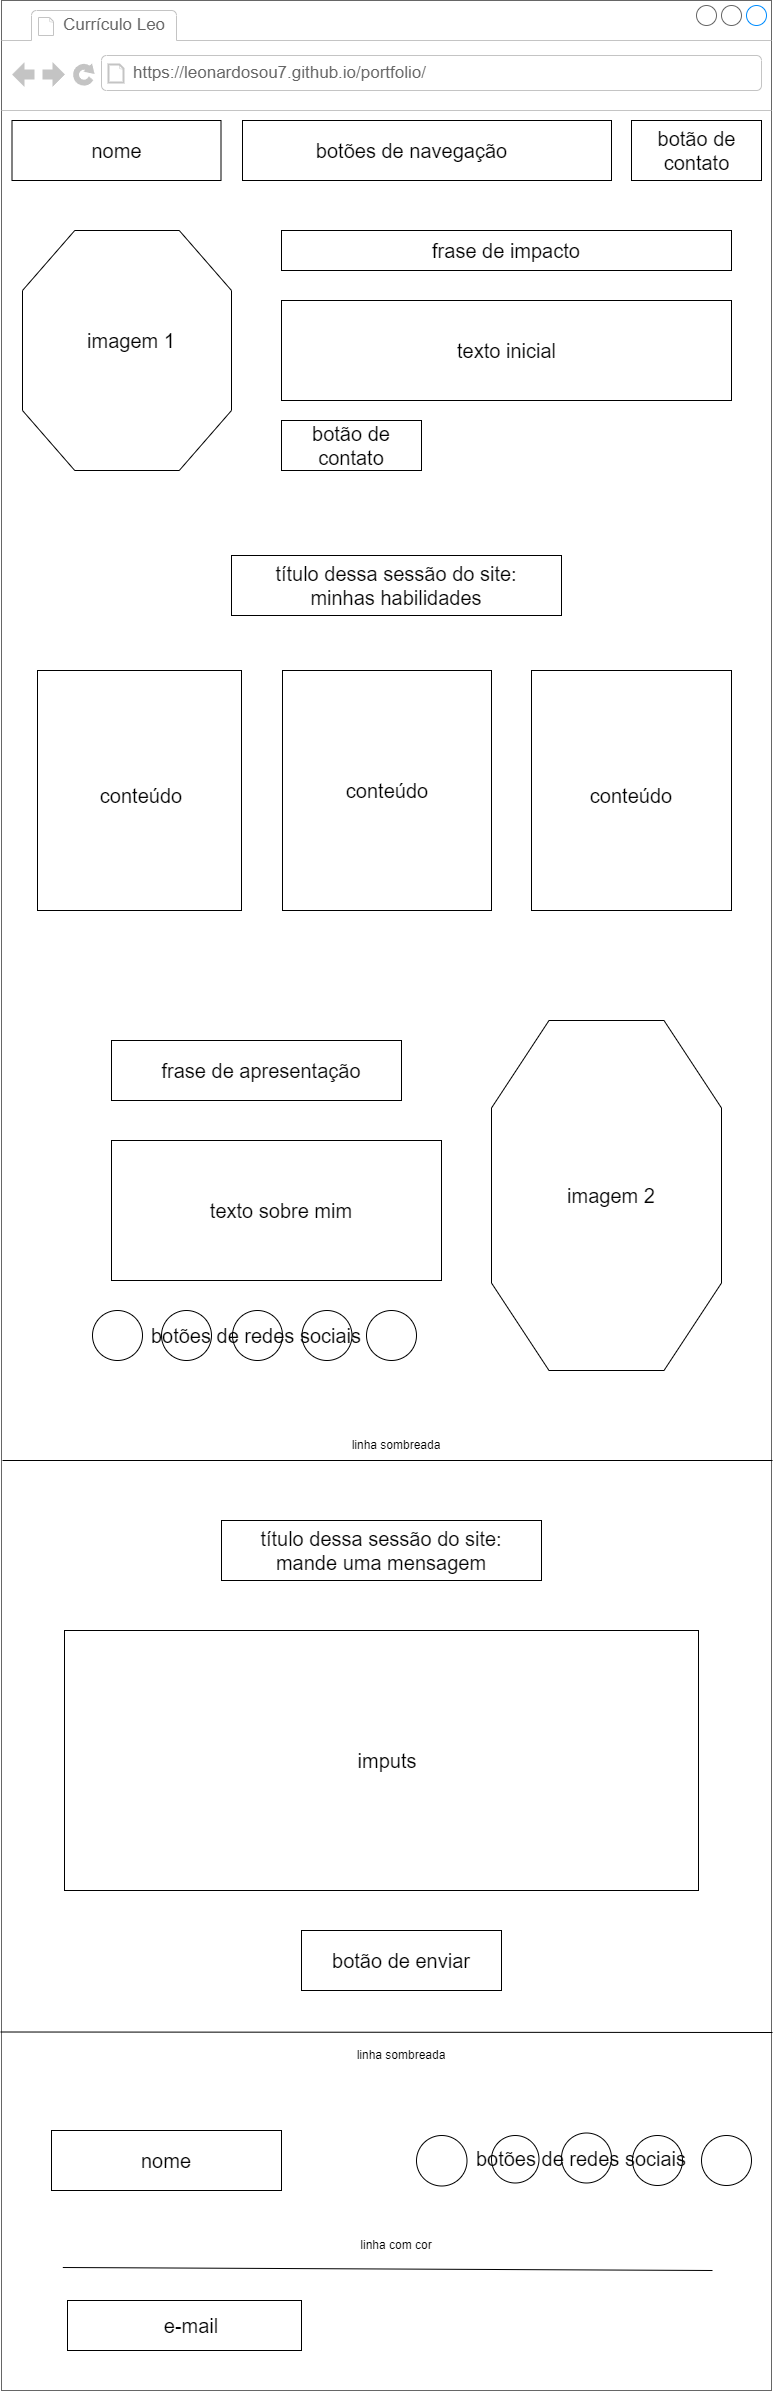

The diagram above was exported from draw.io. Its source (the exported page's mxGraphModel, read from the mxfile embedded in the PNG):
<mxGraphModel dx="880" dy="460" grid="1" gridSize="10" guides="1" tooltips="1" connect="1" arrows="1" fold="1" page="1" pageScale="1" pageWidth="827" pageHeight="1169" math="0" shadow="0">
  <root>
    <mxCell id="0" />
    <mxCell id="1" parent="0" />
    <mxCell id="XosQYpAzERVp8lpWnHH1-47" value="" style="strokeWidth=1;shadow=0;dashed=0;align=center;html=1;shape=mxgraph.mockup.containers.browserWindow;rSize=0;strokeColor=#666666;strokeColor2=#008cff;strokeColor3=#c4c4c4;mainText=,;recursiveResize=0;" vertex="1" parent="1">
      <mxGeometry x="49" y="70" width="770" height="2390" as="geometry" />
    </mxCell>
    <mxCell id="XosQYpAzERVp8lpWnHH1-48" value="Currículo Leo" style="strokeWidth=1;shadow=0;dashed=0;align=center;html=1;shape=mxgraph.mockup.containers.anchor;fontSize=17;fontColor=#666666;align=left;whiteSpace=wrap;" vertex="1" parent="XosQYpAzERVp8lpWnHH1-47">
      <mxGeometry x="60" y="12" width="110" height="26" as="geometry" />
    </mxCell>
    <mxCell id="XosQYpAzERVp8lpWnHH1-49" value="https://leonardosou7.github.io/portfolio/" style="strokeWidth=1;shadow=0;dashed=0;align=center;html=1;shape=mxgraph.mockup.containers.anchor;rSize=0;fontSize=17;fontColor=#666666;align=left;" vertex="1" parent="XosQYpAzERVp8lpWnHH1-47">
      <mxGeometry x="130" y="60" width="250" height="26" as="geometry" />
    </mxCell>
    <mxCell id="XosQYpAzERVp8lpWnHH1-50" value="" style="rounded=0;whiteSpace=wrap;html=1;" vertex="1" parent="XosQYpAzERVp8lpWnHH1-47">
      <mxGeometry x="241" y="120" width="369" height="60" as="geometry" />
    </mxCell>
    <mxCell id="XosQYpAzERVp8lpWnHH1-51" value="&lt;span style=&quot;font-size: 20px;&quot;&gt;botões de navegação&lt;/span&gt;" style="text;html=1;align=center;verticalAlign=middle;whiteSpace=wrap;rounded=0;" vertex="1" parent="XosQYpAzERVp8lpWnHH1-47">
      <mxGeometry x="281" y="135" width="259" height="30" as="geometry" />
    </mxCell>
    <mxCell id="XosQYpAzERVp8lpWnHH1-52" value="" style="rounded=0;whiteSpace=wrap;html=1;" vertex="1" parent="XosQYpAzERVp8lpWnHH1-47">
      <mxGeometry x="630" y="120" width="130" height="60" as="geometry" />
    </mxCell>
    <mxCell id="XosQYpAzERVp8lpWnHH1-53" value="&lt;span style=&quot;font-size: 20px;&quot;&gt;botão de contato&lt;/span&gt;" style="text;html=1;align=center;verticalAlign=middle;whiteSpace=wrap;rounded=0;" vertex="1" parent="XosQYpAzERVp8lpWnHH1-47">
      <mxGeometry x="631" y="120" width="129" height="60" as="geometry" />
    </mxCell>
    <mxCell id="XosQYpAzERVp8lpWnHH1-54" value="" style="group" vertex="1" connectable="0" parent="XosQYpAzERVp8lpWnHH1-47">
      <mxGeometry x="10.5" y="120" width="209" height="60" as="geometry" />
    </mxCell>
    <mxCell id="XosQYpAzERVp8lpWnHH1-55" value="" style="rounded=0;whiteSpace=wrap;html=1;" vertex="1" parent="XosQYpAzERVp8lpWnHH1-54">
      <mxGeometry width="209" height="60" as="geometry" />
    </mxCell>
    <mxCell id="XosQYpAzERVp8lpWnHH1-56" value="&lt;span style=&quot;font-size: 20px;&quot;&gt;nome&lt;/span&gt;" style="text;html=1;align=center;verticalAlign=middle;whiteSpace=wrap;rounded=0;" vertex="1" parent="XosQYpAzERVp8lpWnHH1-54">
      <mxGeometry x="20.5" y="15" width="169" height="30" as="geometry" />
    </mxCell>
    <mxCell id="XosQYpAzERVp8lpWnHH1-57" value="" style="verticalLabelPosition=bottom;verticalAlign=top;html=1;shape=mxgraph.basic.polygon;polyCoords=[[0.25,0],[0.75,0],[1,0.25],[1,0.75],[0.75,1],[0.25,1],[0,0.75],[0,0.25]];polyline=0;" vertex="1" parent="XosQYpAzERVp8lpWnHH1-47">
      <mxGeometry x="21" y="230" width="209" height="240" as="geometry" />
    </mxCell>
    <mxCell id="XosQYpAzERVp8lpWnHH1-58" value="&lt;font style=&quot;font-size: 20px;&quot;&gt;imagem 1&lt;/font&gt;" style="text;html=1;align=center;verticalAlign=middle;whiteSpace=wrap;rounded=0;" vertex="1" parent="XosQYpAzERVp8lpWnHH1-47">
      <mxGeometry x="50" y="300" width="160" height="80" as="geometry" />
    </mxCell>
    <mxCell id="XosQYpAzERVp8lpWnHH1-59" value="" style="rounded=0;whiteSpace=wrap;html=1;" vertex="1" parent="XosQYpAzERVp8lpWnHH1-47">
      <mxGeometry x="280" y="230" width="450" height="40" as="geometry" />
    </mxCell>
    <mxCell id="XosQYpAzERVp8lpWnHH1-60" value="&lt;span style=&quot;font-size: 20px;&quot;&gt;frase de impacto&lt;/span&gt;" style="text;html=1;align=center;verticalAlign=middle;whiteSpace=wrap;rounded=0;" vertex="1" parent="XosQYpAzERVp8lpWnHH1-47">
      <mxGeometry x="290" y="235" width="430" height="30" as="geometry" />
    </mxCell>
    <mxCell id="XosQYpAzERVp8lpWnHH1-61" value="" style="group" vertex="1" connectable="0" parent="XosQYpAzERVp8lpWnHH1-47">
      <mxGeometry x="280" y="300" width="450" height="100" as="geometry" />
    </mxCell>
    <mxCell id="XosQYpAzERVp8lpWnHH1-62" value="" style="verticalLabelPosition=bottom;verticalAlign=top;html=1;shape=mxgraph.basic.rect;fillColor2=none;strokeWidth=1;size=20;indent=5;" vertex="1" parent="XosQYpAzERVp8lpWnHH1-61">
      <mxGeometry width="450" height="100" as="geometry" />
    </mxCell>
    <mxCell id="XosQYpAzERVp8lpWnHH1-63" value="&lt;span style=&quot;font-size: 20px;&quot;&gt;texto inicial&lt;/span&gt;" style="text;html=1;align=center;verticalAlign=middle;whiteSpace=wrap;rounded=0;" vertex="1" parent="XosQYpAzERVp8lpWnHH1-61">
      <mxGeometry x="75.5" y="20" width="299" height="60" as="geometry" />
    </mxCell>
    <mxCell id="XosQYpAzERVp8lpWnHH1-64" value="" style="rounded=0;whiteSpace=wrap;html=1;" vertex="1" parent="XosQYpAzERVp8lpWnHH1-47">
      <mxGeometry x="280" y="420" width="140" height="50" as="geometry" />
    </mxCell>
    <mxCell id="XosQYpAzERVp8lpWnHH1-65" value="&lt;span style=&quot;font-size: 20px;&quot;&gt;botão de contato&lt;/span&gt;" style="text;html=1;align=center;verticalAlign=middle;whiteSpace=wrap;rounded=0;" vertex="1" parent="XosQYpAzERVp8lpWnHH1-47">
      <mxGeometry x="290" y="425" width="120" height="40" as="geometry" />
    </mxCell>
    <mxCell id="XosQYpAzERVp8lpWnHH1-66" value="" style="rounded=0;whiteSpace=wrap;html=1;" vertex="1" parent="XosQYpAzERVp8lpWnHH1-47">
      <mxGeometry x="230" y="555" width="330" height="60" as="geometry" />
    </mxCell>
    <mxCell id="XosQYpAzERVp8lpWnHH1-67" value="&lt;span style=&quot;font-size: 20px;&quot;&gt;título dessa sessão do site: minhas habilidades&lt;/span&gt;" style="text;html=1;align=center;verticalAlign=middle;whiteSpace=wrap;rounded=0;" vertex="1" parent="XosQYpAzERVp8lpWnHH1-47">
      <mxGeometry x="240" y="570" width="310" height="30" as="geometry" />
    </mxCell>
    <mxCell id="XosQYpAzERVp8lpWnHH1-68" value="" style="rounded=0;whiteSpace=wrap;html=1;" vertex="1" parent="XosQYpAzERVp8lpWnHH1-47">
      <mxGeometry x="36" y="670" width="204" height="240" as="geometry" />
    </mxCell>
    <mxCell id="XosQYpAzERVp8lpWnHH1-69" value="" style="rounded=0;whiteSpace=wrap;html=1;" vertex="1" parent="XosQYpAzERVp8lpWnHH1-47">
      <mxGeometry x="281" y="670" width="209" height="240" as="geometry" />
    </mxCell>
    <mxCell id="XosQYpAzERVp8lpWnHH1-70" value="" style="rounded=0;whiteSpace=wrap;html=1;" vertex="1" parent="XosQYpAzERVp8lpWnHH1-47">
      <mxGeometry x="530" y="670" width="200" height="240" as="geometry" />
    </mxCell>
    <mxCell id="XosQYpAzERVp8lpWnHH1-71" value="&lt;span style=&quot;font-size: 20px;&quot;&gt;conteúdo&lt;/span&gt;" style="text;html=1;align=center;verticalAlign=middle;whiteSpace=wrap;rounded=0;" vertex="1" parent="XosQYpAzERVp8lpWnHH1-47">
      <mxGeometry x="60" y="760" width="160" height="70" as="geometry" />
    </mxCell>
    <mxCell id="XosQYpAzERVp8lpWnHH1-72" value="&lt;font style=&quot;font-size: 20px;&quot;&gt;conteúdo&lt;/font&gt;" style="text;html=1;align=center;verticalAlign=middle;whiteSpace=wrap;rounded=0;" vertex="1" parent="XosQYpAzERVp8lpWnHH1-47">
      <mxGeometry x="300.5" y="755" width="170" height="70" as="geometry" />
    </mxCell>
    <mxCell id="XosQYpAzERVp8lpWnHH1-74" value="&lt;span style=&quot;font-size: 20px;&quot;&gt;conteúdo&lt;/span&gt;" style="text;html=1;align=center;verticalAlign=middle;whiteSpace=wrap;rounded=0;" vertex="1" parent="XosQYpAzERVp8lpWnHH1-47">
      <mxGeometry x="560" y="770" width="140" height="50" as="geometry" />
    </mxCell>
    <mxCell id="XosQYpAzERVp8lpWnHH1-75" value="" style="verticalLabelPosition=bottom;verticalAlign=top;html=1;shape=mxgraph.basic.polygon;polyCoords=[[0.25,0],[0.75,0],[1,0.25],[1,0.75],[0.75,1],[0.25,1],[0,0.75],[0,0.25]];polyline=0;" vertex="1" parent="XosQYpAzERVp8lpWnHH1-47">
      <mxGeometry x="490" y="1020" width="230" height="350" as="geometry" />
    </mxCell>
    <mxCell id="XosQYpAzERVp8lpWnHH1-76" value="&lt;span style=&quot;font-size: 20px;&quot;&gt;imagem 2&lt;/span&gt;" style="text;html=1;align=center;verticalAlign=middle;whiteSpace=wrap;rounded=0;" vertex="1" parent="XosQYpAzERVp8lpWnHH1-47">
      <mxGeometry x="540" y="1145" width="140" height="100" as="geometry" />
    </mxCell>
    <mxCell id="XosQYpAzERVp8lpWnHH1-77" value="" style="rounded=0;whiteSpace=wrap;html=1;" vertex="1" parent="XosQYpAzERVp8lpWnHH1-47">
      <mxGeometry x="110" y="1040" width="290" height="60" as="geometry" />
    </mxCell>
    <mxCell id="XosQYpAzERVp8lpWnHH1-78" value="&lt;span style=&quot;font-size: 20px;&quot;&gt;frase de apresentação&lt;/span&gt;" style="text;html=1;align=center;verticalAlign=middle;whiteSpace=wrap;rounded=0;" vertex="1" parent="XosQYpAzERVp8lpWnHH1-47">
      <mxGeometry x="120" y="1055" width="280" height="30" as="geometry" />
    </mxCell>
    <mxCell id="XosQYpAzERVp8lpWnHH1-79" value="" style="rounded=0;whiteSpace=wrap;html=1;" vertex="1" parent="XosQYpAzERVp8lpWnHH1-47">
      <mxGeometry x="110" y="1140" width="330" height="140" as="geometry" />
    </mxCell>
    <mxCell id="XosQYpAzERVp8lpWnHH1-80" value="&lt;span style=&quot;font-size: 20px;&quot;&gt;texto sobre mim&lt;/span&gt;" style="text;html=1;align=center;verticalAlign=middle;whiteSpace=wrap;rounded=0;" vertex="1" parent="XosQYpAzERVp8lpWnHH1-47">
      <mxGeometry x="150" y="1170" width="260" height="80" as="geometry" />
    </mxCell>
    <mxCell id="XosQYpAzERVp8lpWnHH1-81" value="" style="ellipse;whiteSpace=wrap;html=1;aspect=fixed;" vertex="1" parent="XosQYpAzERVp8lpWnHH1-47">
      <mxGeometry x="91" y="1310" width="50" height="50" as="geometry" />
    </mxCell>
    <mxCell id="XosQYpAzERVp8lpWnHH1-82" value="" style="ellipse;whiteSpace=wrap;html=1;aspect=fixed;" vertex="1" parent="XosQYpAzERVp8lpWnHH1-47">
      <mxGeometry x="160" y="1310" width="50" height="50" as="geometry" />
    </mxCell>
    <mxCell id="XosQYpAzERVp8lpWnHH1-83" value="" style="ellipse;whiteSpace=wrap;html=1;aspect=fixed;" vertex="1" parent="XosQYpAzERVp8lpWnHH1-47">
      <mxGeometry x="231" y="1310" width="50" height="50" as="geometry" />
    </mxCell>
    <mxCell id="XosQYpAzERVp8lpWnHH1-84" value="" style="ellipse;whiteSpace=wrap;html=1;aspect=fixed;" vertex="1" parent="XosQYpAzERVp8lpWnHH1-47">
      <mxGeometry x="300.5" y="1310" width="50" height="50" as="geometry" />
    </mxCell>
    <mxCell id="XosQYpAzERVp8lpWnHH1-85" value="" style="ellipse;whiteSpace=wrap;html=1;aspect=fixed;" vertex="1" parent="XosQYpAzERVp8lpWnHH1-47">
      <mxGeometry x="365" y="1310" width="50" height="50" as="geometry" />
    </mxCell>
    <mxCell id="XosQYpAzERVp8lpWnHH1-86" value="&lt;font style=&quot;font-size: 20px;&quot;&gt;botões de redes sociais&lt;/font&gt;" style="text;html=1;align=center;verticalAlign=middle;whiteSpace=wrap;rounded=0;" vertex="1" parent="XosQYpAzERVp8lpWnHH1-47">
      <mxGeometry x="90" y="1310" width="330" height="50" as="geometry" />
    </mxCell>
    <mxCell id="XosQYpAzERVp8lpWnHH1-87" value="" style="endArrow=none;html=1;rounded=0;" edge="1" parent="XosQYpAzERVp8lpWnHH1-47">
      <mxGeometry width="50" height="50" relative="1" as="geometry">
        <mxPoint x="1" y="1460" as="sourcePoint" />
        <mxPoint x="771" y="1460" as="targetPoint" />
      </mxGeometry>
    </mxCell>
    <mxCell id="XosQYpAzERVp8lpWnHH1-88" value="" style="rounded=0;whiteSpace=wrap;html=1;" vertex="1" parent="XosQYpAzERVp8lpWnHH1-47">
      <mxGeometry x="220" y="1520" width="320" height="60" as="geometry" />
    </mxCell>
    <mxCell id="XosQYpAzERVp8lpWnHH1-89" value="&lt;font style=&quot;font-size: 20px;&quot;&gt;título dessa sessão do site: mande uma mensagem&lt;/font&gt;" style="text;html=1;align=center;verticalAlign=middle;whiteSpace=wrap;rounded=0;" vertex="1" parent="XosQYpAzERVp8lpWnHH1-47">
      <mxGeometry x="230" y="1535" width="300" height="30" as="geometry" />
    </mxCell>
    <mxCell id="XosQYpAzERVp8lpWnHH1-90" value="" style="rounded=0;whiteSpace=wrap;html=1;" vertex="1" parent="XosQYpAzERVp8lpWnHH1-47">
      <mxGeometry x="63" y="1630" width="634" height="260" as="geometry" />
    </mxCell>
    <mxCell id="XosQYpAzERVp8lpWnHH1-91" value="&lt;span style=&quot;font-size: 20px;&quot;&gt;imputs&lt;/span&gt;" style="text;html=1;align=center;verticalAlign=middle;whiteSpace=wrap;rounded=0;" vertex="1" parent="XosQYpAzERVp8lpWnHH1-47">
      <mxGeometry x="125.5" y="1690" width="520" height="140" as="geometry" />
    </mxCell>
    <mxCell id="XosQYpAzERVp8lpWnHH1-92" value="" style="rounded=0;whiteSpace=wrap;html=1;" vertex="1" parent="XosQYpAzERVp8lpWnHH1-47">
      <mxGeometry x="300" y="1930" width="200" height="60" as="geometry" />
    </mxCell>
    <mxCell id="XosQYpAzERVp8lpWnHH1-93" value="&lt;font style=&quot;font-size: 20px;&quot;&gt;botão de enviar&lt;/font&gt;" style="text;html=1;align=center;verticalAlign=middle;whiteSpace=wrap;rounded=0;" vertex="1" parent="XosQYpAzERVp8lpWnHH1-47">
      <mxGeometry x="310" y="1945" width="180" height="30" as="geometry" />
    </mxCell>
    <mxCell id="XosQYpAzERVp8lpWnHH1-96" value="" style="rounded=0;whiteSpace=wrap;html=1;" vertex="1" parent="XosQYpAzERVp8lpWnHH1-47">
      <mxGeometry x="50" y="2130" width="230" height="60" as="geometry" />
    </mxCell>
    <mxCell id="XosQYpAzERVp8lpWnHH1-97" value="&lt;span style=&quot;font-size: 20px;&quot;&gt;nome&lt;/span&gt;" style="text;html=1;align=center;verticalAlign=middle;whiteSpace=wrap;rounded=0;" vertex="1" parent="XosQYpAzERVp8lpWnHH1-47">
      <mxGeometry x="70" y="2145" width="190" height="30" as="geometry" />
    </mxCell>
    <mxCell id="XosQYpAzERVp8lpWnHH1-98" value="linha sombreada" style="text;html=1;align=center;verticalAlign=middle;whiteSpace=wrap;rounded=0;" vertex="1" parent="XosQYpAzERVp8lpWnHH1-47">
      <mxGeometry x="260" y="1430" width="270" height="30" as="geometry" />
    </mxCell>
    <mxCell id="XosQYpAzERVp8lpWnHH1-99" value="linha sombreada" style="text;html=1;align=center;verticalAlign=middle;whiteSpace=wrap;rounded=0;" vertex="1" parent="XosQYpAzERVp8lpWnHH1-47">
      <mxGeometry x="220" y="2040" width="360" height="30" as="geometry" />
    </mxCell>
    <mxCell id="XosQYpAzERVp8lpWnHH1-100" value="" style="ellipse;whiteSpace=wrap;html=1;aspect=fixed;" vertex="1" parent="XosQYpAzERVp8lpWnHH1-47">
      <mxGeometry x="415" y="2135" width="50.5" height="50.5" as="geometry" />
    </mxCell>
    <mxCell id="XosQYpAzERVp8lpWnHH1-101" value="" style="ellipse;whiteSpace=wrap;html=1;aspect=fixed;" vertex="1" parent="XosQYpAzERVp8lpWnHH1-47">
      <mxGeometry x="490" y="2135" width="47.5" height="47.5" as="geometry" />
    </mxCell>
    <mxCell id="XosQYpAzERVp8lpWnHH1-102" value="" style="ellipse;whiteSpace=wrap;html=1;aspect=fixed;" vertex="1" parent="XosQYpAzERVp8lpWnHH1-47">
      <mxGeometry x="560" y="2132.5" width="50" height="50" as="geometry" />
    </mxCell>
    <mxCell id="XosQYpAzERVp8lpWnHH1-103" value="" style="ellipse;whiteSpace=wrap;html=1;aspect=fixed;" vertex="1" parent="XosQYpAzERVp8lpWnHH1-47">
      <mxGeometry x="631" y="2135" width="50" height="50" as="geometry" />
    </mxCell>
    <mxCell id="XosQYpAzERVp8lpWnHH1-104" value="" style="ellipse;whiteSpace=wrap;html=1;aspect=fixed;" vertex="1" parent="XosQYpAzERVp8lpWnHH1-47">
      <mxGeometry x="700" y="2135" width="50" height="50" as="geometry" />
    </mxCell>
    <mxCell id="XosQYpAzERVp8lpWnHH1-105" value="&lt;font style=&quot;font-size: 20px;&quot;&gt;botões de redes sociais&lt;/font&gt;" style="text;html=1;align=center;verticalAlign=middle;whiteSpace=wrap;rounded=0;" vertex="1" parent="XosQYpAzERVp8lpWnHH1-47">
      <mxGeometry x="400" y="2143" width="360" height="30" as="geometry" />
    </mxCell>
    <mxCell id="XosQYpAzERVp8lpWnHH1-106" value="" style="endArrow=none;html=1;rounded=0;" edge="1" parent="XosQYpAzERVp8lpWnHH1-47">
      <mxGeometry width="50" height="50" relative="1" as="geometry">
        <mxPoint x="61.32" y="2267" as="sourcePoint" />
        <mxPoint x="711" y="2270" as="targetPoint" />
      </mxGeometry>
    </mxCell>
    <mxCell id="XosQYpAzERVp8lpWnHH1-107" value="linha com cor" style="text;html=1;align=center;verticalAlign=middle;whiteSpace=wrap;rounded=0;" vertex="1" parent="XosQYpAzERVp8lpWnHH1-47">
      <mxGeometry x="200" y="2230" width="390" height="30" as="geometry" />
    </mxCell>
    <mxCell id="XosQYpAzERVp8lpWnHH1-108" value="" style="rounded=0;whiteSpace=wrap;html=1;" vertex="1" parent="XosQYpAzERVp8lpWnHH1-47">
      <mxGeometry x="66" y="2300" width="234" height="50" as="geometry" />
    </mxCell>
    <mxCell id="XosQYpAzERVp8lpWnHH1-109" value="&lt;font style=&quot;font-size: 20px;&quot;&gt;e-mail&lt;/font&gt;" style="text;html=1;align=center;verticalAlign=middle;whiteSpace=wrap;rounded=0;" vertex="1" parent="XosQYpAzERVp8lpWnHH1-47">
      <mxGeometry x="100" y="2310" width="180" height="30" as="geometry" />
    </mxCell>
    <mxCell id="XosQYpAzERVp8lpWnHH1-95" value="" style="endArrow=none;html=1;rounded=0;exitX=-0.001;exitY=0.85;exitDx=0;exitDy=0;exitPerimeter=0;" edge="1" parent="1" source="XosQYpAzERVp8lpWnHH1-47">
      <mxGeometry width="50" height="50" relative="1" as="geometry">
        <mxPoint x="50" y="2140" as="sourcePoint" />
        <mxPoint x="820" y="2102" as="targetPoint" />
      </mxGeometry>
    </mxCell>
  </root>
</mxGraphModel>